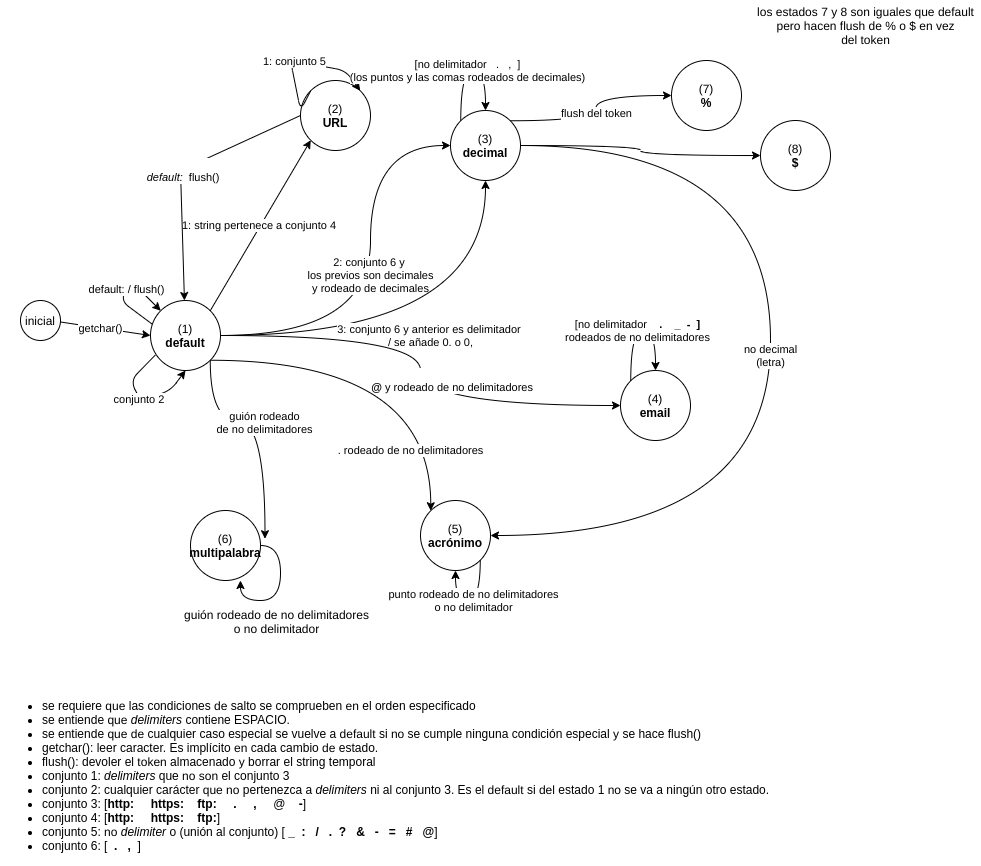

The diagram above was exported from draw.io. Its source (the exported page's mxGraphModel, read from the mxfile embedded in the PNG):
<mxGraphModel dx="1830" dy="573" grid="1" gridSize="10" guides="1" tooltips="1" connect="1" arrows="1" fold="1" page="1" pageScale="1" pageWidth="850" pageHeight="1100" math="0" shadow="0">
  <root>
    <mxCell id="0" />
    <mxCell id="1" parent="0" />
    <mxCell id="0zgvMnLuE46Xk5Unt7J2-4" value="2: conjunto 6 y&amp;nbsp;&lt;br&gt;los previos son decimales&lt;br&gt;y rodeado de decimales" style="edgeStyle=orthogonalEdgeStyle;rounded=0;orthogonalLoop=1;jettySize=auto;html=1;exitX=1;exitY=0.5;exitDx=0;exitDy=0;entryX=0;entryY=0.5;entryDx=0;entryDy=0;curved=1;" parent="1" source="fnp1LY0AVrGAFQniZRLP-1" target="0zgvMnLuE46Xk5Unt7J2-1" edge="1">
      <mxGeometry relative="1" as="geometry">
        <Array as="points">
          <mxPoint x="330" y="335" />
          <mxPoint x="330" y="145" />
        </Array>
      </mxGeometry>
    </mxCell>
    <mxCell id="0zgvMnLuE46Xk5Unt7J2-8" value="3: conjunto 6 y anterior es delimitador&amp;nbsp;&lt;br&gt;/ se añade 0. o 0," style="edgeStyle=orthogonalEdgeStyle;curved=1;rounded=0;orthogonalLoop=1;jettySize=auto;html=1;exitX=1;exitY=0.5;exitDx=0;exitDy=0;entryX=0.5;entryY=1;entryDx=0;entryDy=0;" parent="1" source="fnp1LY0AVrGAFQniZRLP-1" target="0zgvMnLuE46Xk5Unt7J2-1" edge="1">
      <mxGeometry relative="1" as="geometry" />
    </mxCell>
    <mxCell id="zYAU0i4ZB0WPBNcByMc6-9" value="&lt;br&gt;&lt;b&gt;&amp;nbsp;@ &lt;/b&gt;y rodeado de no delimitadores" style="edgeStyle=orthogonalEdgeStyle;curved=1;rounded=0;orthogonalLoop=1;jettySize=auto;html=1;exitX=1;exitY=0.5;exitDx=0;exitDy=0;" parent="1" source="fnp1LY0AVrGAFQniZRLP-1" target="zYAU0i4ZB0WPBNcByMc6-8" edge="1">
      <mxGeometry x="0.2766" y="25" relative="1" as="geometry">
        <mxPoint as="offset" />
      </mxGeometry>
    </mxCell>
    <mxCell id="zYAU0i4ZB0WPBNcByMc6-17" value="guión rodeado&lt;br&gt;de no delimitadores" style="edgeStyle=orthogonalEdgeStyle;curved=1;rounded=0;orthogonalLoop=1;jettySize=auto;html=1;exitX=1;exitY=1;exitDx=0;exitDy=0;entryX=1.064;entryY=0.403;entryDx=0;entryDy=0;entryPerimeter=0;" parent="1" source="fnp1LY0AVrGAFQniZRLP-1" target="zYAU0i4ZB0WPBNcByMc6-16" edge="1">
      <mxGeometry relative="1" as="geometry">
        <Array as="points">
          <mxPoint x="170" y="420" />
          <mxPoint x="225" y="420" />
        </Array>
      </mxGeometry>
    </mxCell>
    <mxCell id="zYAU0i4ZB0WPBNcByMc6-20" value=". rodeado de no delimitadores" style="edgeStyle=orthogonalEdgeStyle;curved=1;rounded=0;orthogonalLoop=1;jettySize=auto;html=1;exitX=1;exitY=1;exitDx=0;exitDy=0;entryX=0;entryY=0;entryDx=0;entryDy=0;" parent="1" source="fnp1LY0AVrGAFQniZRLP-1" target="zYAU0i4ZB0WPBNcByMc6-12" edge="1">
      <mxGeometry x="0.6753" y="-20" relative="1" as="geometry">
        <mxPoint as="offset" />
      </mxGeometry>
    </mxCell>
    <mxCell id="fnp1LY0AVrGAFQniZRLP-1" value="(1)&lt;br&gt;&lt;b&gt;default&lt;/b&gt;" style="ellipse;whiteSpace=wrap;html=1;aspect=fixed;" parent="1" vertex="1">
      <mxGeometry x="110" y="300" width="70" height="70" as="geometry" />
    </mxCell>
    <mxCell id="fnp1LY0AVrGAFQniZRLP-4" value="getchar()" style="endArrow=classic;html=1;entryX=0;entryY=0.5;entryDx=0;entryDy=0;" parent="1" target="fnp1LY0AVrGAFQniZRLP-1" edge="1">
      <mxGeometry width="50" height="50" relative="1" as="geometry">
        <mxPoint x="10" y="320" as="sourcePoint" />
        <mxPoint x="160" y="360" as="targetPoint" />
      </mxGeometry>
    </mxCell>
    <mxCell id="fnp1LY0AVrGAFQniZRLP-6" value="inicial" style="ellipse;whiteSpace=wrap;html=1;aspect=fixed;" parent="1" vertex="1">
      <mxGeometry x="-20" y="300" width="40" height="40" as="geometry" />
    </mxCell>
    <mxCell id="fnp1LY0AVrGAFQniZRLP-7" value="default: / flush()" style="endArrow=classic;html=1;exitX=0.025;exitY=0.338;exitDx=0;exitDy=0;exitPerimeter=0;" parent="1" source="fnp1LY0AVrGAFQniZRLP-1" target="fnp1LY0AVrGAFQniZRLP-1" edge="1">
      <mxGeometry width="50" height="50" relative="1" as="geometry">
        <mxPoint x="-20" y="410" as="sourcePoint" />
        <mxPoint x="150" y="300" as="targetPoint" />
        <Array as="points">
          <mxPoint x="80" y="300" />
          <mxPoint x="90" y="280" />
        </Array>
      </mxGeometry>
    </mxCell>
    <mxCell id="fnp1LY0AVrGAFQniZRLP-8" value="&lt;ul&gt;&lt;li&gt;se requiere que las condiciones de salto se comprueben en el orden especificado&lt;/li&gt;&lt;li&gt;se entiende que &lt;i&gt;delimiters &lt;/i&gt;contiene ESPACIO.&lt;/li&gt;&lt;li&gt;se entiende que de cualquier caso especial se vuelve a default si no se cumple ninguna condición especial y se hace flush()&lt;/li&gt;&lt;li&gt;getchar(): leer caracter. Es implícito en cada cambio de estado.&lt;/li&gt;&lt;li&gt;flush(): devoler el token almacenado y borrar el string temporal&lt;/li&gt;&lt;li&gt;conjunto 1: &lt;i&gt;delimiters&lt;/i&gt;&amp;nbsp;que no son el conjunto 3&lt;/li&gt;&lt;li&gt;conjunto 2: cualquier carácter que no pertenezca a&amp;nbsp;&lt;i&gt;delimiters&lt;/i&gt;&amp;nbsp;ni al conjunto 3. Es el default si del estado 1 no se va a ningún otro estado.&lt;/li&gt;&lt;li&gt;conjunto 3: [&lt;b&gt;http:&lt;/b&gt;&amp;nbsp; &amp;nbsp; &amp;nbsp;&lt;b&gt;https:&lt;/b&gt;&amp;nbsp; &amp;nbsp;&amp;nbsp;&lt;b&gt;ftp:&lt;/b&gt;&amp;nbsp; &amp;nbsp; &amp;nbsp;&lt;b&gt;.&lt;/b&gt;&amp;nbsp; &amp;nbsp; &amp;nbsp;&lt;b&gt;,&lt;/b&gt;&amp;nbsp; &amp;nbsp; &amp;nbsp;@&amp;nbsp; &amp;nbsp;&amp;nbsp;&lt;b&gt;-&lt;/b&gt;]&lt;/li&gt;&lt;li&gt;conjunto 4: [&lt;b&gt;http:&amp;nbsp; &amp;nbsp; &amp;nbsp;https:&amp;nbsp; &amp;nbsp; ftp:&lt;/b&gt;]&lt;/li&gt;&lt;li&gt;conjunto 5: no &lt;i&gt;delimiter&lt;/i&gt;&amp;nbsp;o (unión al conjunto) [&amp;nbsp;&lt;b&gt;_&amp;nbsp; :&amp;nbsp; &amp;nbsp;/&amp;nbsp; &amp;nbsp;.&amp;nbsp; ?&amp;nbsp; &amp;nbsp;&amp;amp;&amp;nbsp; &amp;nbsp;-&amp;nbsp; &amp;nbsp;=&amp;nbsp; &amp;nbsp;#&amp;nbsp; &amp;nbsp;@&lt;/b&gt;]&lt;/li&gt;&lt;li&gt;conjunto 6: [&lt;b&gt;&amp;nbsp; .&amp;nbsp; &amp;nbsp;,&amp;nbsp; &lt;/b&gt;]&lt;/li&gt;&lt;/ul&gt;" style="text;html=1;align=left;verticalAlign=middle;resizable=0;points=[];autosize=1;" parent="1" vertex="1">
      <mxGeometry x="-40" y="685" width="780" height="180" as="geometry" />
    </mxCell>
    <mxCell id="fnp1LY0AVrGAFQniZRLP-11" value="(2)&lt;br&gt;&lt;b&gt;URL&lt;/b&gt;" style="ellipse;whiteSpace=wrap;html=1;aspect=fixed;" parent="1" vertex="1">
      <mxGeometry x="260" y="80" width="70" height="70" as="geometry" />
    </mxCell>
    <mxCell id="fnp1LY0AVrGAFQniZRLP-13" value="1: string pertenece a conjunto 4&amp;nbsp;" style="endArrow=classic;html=1;exitX=1;exitY=0;exitDx=0;exitDy=0;entryX=0;entryY=1;entryDx=0;entryDy=0;" parent="1" source="fnp1LY0AVrGAFQniZRLP-1" target="fnp1LY0AVrGAFQniZRLP-11" edge="1">
      <mxGeometry width="50" height="50" relative="1" as="geometry">
        <mxPoint x="130" y="370" as="sourcePoint" />
        <mxPoint x="180" y="320" as="targetPoint" />
      </mxGeometry>
    </mxCell>
    <mxCell id="fnp1LY0AVrGAFQniZRLP-15" value="conjunto 2&amp;nbsp;" style="endArrow=classic;html=1;exitX=0.07;exitY=0.778;exitDx=0;exitDy=0;exitPerimeter=0;entryX=0.5;entryY=1;entryDx=0;entryDy=0;" parent="1" source="fnp1LY0AVrGAFQniZRLP-1" target="fnp1LY0AVrGAFQniZRLP-1" edge="1">
      <mxGeometry width="50" height="50" relative="1" as="geometry">
        <mxPoint x="-10" y="430" as="sourcePoint" />
        <mxPoint x="40" y="380" as="targetPoint" />
        <Array as="points">
          <mxPoint x="90" y="380" />
          <mxPoint x="100" y="400" />
          <mxPoint x="130" y="390" />
        </Array>
      </mxGeometry>
    </mxCell>
    <mxCell id="fnp1LY0AVrGAFQniZRLP-16" value="1: conjunto 5" style="endArrow=classic;html=1;exitX=0;exitY=0;exitDx=0;exitDy=0;entryX=1;entryY=0;entryDx=0;entryDy=0;" parent="1" source="fnp1LY0AVrGAFQniZRLP-11" target="fnp1LY0AVrGAFQniZRLP-11" edge="1">
      <mxGeometry width="50" height="50" relative="1" as="geometry">
        <mxPoint x="380" y="240" as="sourcePoint" />
        <mxPoint x="430" y="190" as="targetPoint" />
        <Array as="points">
          <mxPoint x="260" y="110" />
          <mxPoint x="250" y="60" />
          <mxPoint x="305" y="70" />
        </Array>
      </mxGeometry>
    </mxCell>
    <mxCell id="fnp1LY0AVrGAFQniZRLP-17" value="&lt;i&gt;&lt;br&gt;&amp;nbsp;default:&amp;nbsp;&amp;nbsp;&lt;/i&gt;flush()" style="endArrow=classic;html=1;exitX=0;exitY=0.5;exitDx=0;exitDy=0;" parent="1" source="fnp1LY0AVrGAFQniZRLP-11" target="fnp1LY0AVrGAFQniZRLP-1" edge="1">
      <mxGeometry width="50" height="50" relative="1" as="geometry">
        <mxPoint x="270" y="200" as="sourcePoint" />
        <mxPoint x="320" y="150" as="targetPoint" />
        <Array as="points">
          <mxPoint x="140" y="170" />
        </Array>
      </mxGeometry>
    </mxCell>
    <mxCell id="zYAU0i4ZB0WPBNcByMc6-6" value="[no delimitador&amp;nbsp; &amp;nbsp;.&amp;nbsp; &amp;nbsp;,&amp;nbsp; ]&lt;br&gt;(los puntos y las comas rodeados de decimales)" style="edgeStyle=orthogonalEdgeStyle;curved=1;rounded=0;orthogonalLoop=1;jettySize=auto;html=1;exitX=0;exitY=0;exitDx=0;exitDy=0;entryX=0.5;entryY=0;entryDx=0;entryDy=0;" parent="1" source="0zgvMnLuE46Xk5Unt7J2-1" target="0zgvMnLuE46Xk5Unt7J2-1" edge="1">
      <mxGeometry relative="1" as="geometry">
        <mxPoint x="380" y="60" as="targetPoint" />
        <Array as="points">
          <mxPoint x="420" y="70" />
          <mxPoint x="445" y="70" />
        </Array>
      </mxGeometry>
    </mxCell>
    <mxCell id="zYAU0i4ZB0WPBNcByMc6-13" value="no decimal&lt;br&gt;(letra)" style="edgeStyle=orthogonalEdgeStyle;curved=1;rounded=0;orthogonalLoop=1;jettySize=auto;html=1;exitX=1;exitY=0.5;exitDx=0;exitDy=0;entryX=1;entryY=0.5;entryDx=0;entryDy=0;" parent="1" source="0zgvMnLuE46Xk5Unt7J2-1" target="zYAU0i4ZB0WPBNcByMc6-12" edge="1">
      <mxGeometry relative="1" as="geometry">
        <Array as="points">
          <mxPoint x="730" y="145" />
          <mxPoint x="730" y="535" />
        </Array>
      </mxGeometry>
    </mxCell>
    <mxCell id="asGhCGCCsu0lnFyicJOr-2" value="flush del token" style="edgeStyle=orthogonalEdgeStyle;rounded=0;orthogonalLoop=1;jettySize=auto;html=1;exitX=1;exitY=0;exitDx=0;exitDy=0;curved=1;" parent="1" source="0zgvMnLuE46Xk5Unt7J2-1" target="asGhCGCCsu0lnFyicJOr-1" edge="1">
      <mxGeometry relative="1" as="geometry" />
    </mxCell>
    <mxCell id="asGhCGCCsu0lnFyicJOr-5" style="edgeStyle=orthogonalEdgeStyle;curved=1;rounded=0;orthogonalLoop=1;jettySize=auto;html=1;exitX=1;exitY=0.5;exitDx=0;exitDy=0;" parent="1" source="0zgvMnLuE46Xk5Unt7J2-1" target="asGhCGCCsu0lnFyicJOr-4" edge="1">
      <mxGeometry relative="1" as="geometry" />
    </mxCell>
    <mxCell id="0zgvMnLuE46Xk5Unt7J2-1" value="(3)&lt;br&gt;&lt;b&gt;decimal&lt;/b&gt;" style="ellipse;whiteSpace=wrap;html=1;aspect=fixed;" parent="1" vertex="1">
      <mxGeometry x="410" y="110" width="70" height="70" as="geometry" />
    </mxCell>
    <mxCell id="zYAU0i4ZB0WPBNcByMc6-8" value="(4)&lt;br&gt;&lt;b&gt;email&lt;/b&gt;" style="ellipse;whiteSpace=wrap;html=1;aspect=fixed;" parent="1" vertex="1">
      <mxGeometry x="580" y="370" width="70" height="70" as="geometry" />
    </mxCell>
    <mxCell id="zYAU0i4ZB0WPBNcByMc6-10" value="[no delimitador&amp;nbsp; &amp;nbsp; &lt;b&gt;.&amp;nbsp; &amp;nbsp; _&amp;nbsp; -&amp;nbsp; ]&lt;/b&gt;&lt;br&gt;rodeados de no delimitadores" style="edgeStyle=orthogonalEdgeStyle;curved=1;rounded=0;orthogonalLoop=1;jettySize=auto;html=1;exitX=0;exitY=0;exitDx=0;exitDy=0;entryX=0.5;entryY=0;entryDx=0;entryDy=0;" parent="1" source="zYAU0i4ZB0WPBNcByMc6-8" target="zYAU0i4ZB0WPBNcByMc6-8" edge="1">
      <mxGeometry relative="1" as="geometry">
        <Array as="points">
          <mxPoint x="590" y="330" />
          <mxPoint x="615" y="330" />
        </Array>
      </mxGeometry>
    </mxCell>
    <mxCell id="zYAU0i4ZB0WPBNcByMc6-12" value="(5)&lt;br&gt;&lt;b&gt;acrónimo&lt;/b&gt;" style="ellipse;whiteSpace=wrap;html=1;aspect=fixed;" parent="1" vertex="1">
      <mxGeometry x="380" y="500" width="70" height="70" as="geometry" />
    </mxCell>
    <mxCell id="zYAU0i4ZB0WPBNcByMc6-14" value="punto rodeado de no delimitadores&lt;br&gt;o no delimitador" style="edgeStyle=orthogonalEdgeStyle;curved=1;rounded=0;orthogonalLoop=1;jettySize=auto;html=1;exitX=1;exitY=1;exitDx=0;exitDy=0;entryX=0.5;entryY=1;entryDx=0;entryDy=0;" parent="1" source="zYAU0i4ZB0WPBNcByMc6-12" target="zYAU0i4ZB0WPBNcByMc6-12" edge="1">
      <mxGeometry relative="1" as="geometry">
        <Array as="points">
          <mxPoint x="440" y="600" />
          <mxPoint x="415" y="600" />
        </Array>
      </mxGeometry>
    </mxCell>
    <mxCell id="zYAU0i4ZB0WPBNcByMc6-16" value="(6)&lt;br&gt;&lt;b&gt;multipalabra&lt;/b&gt;" style="ellipse;whiteSpace=wrap;html=1;aspect=fixed;" parent="1" vertex="1">
      <mxGeometry x="150" y="510" width="70" height="70" as="geometry" />
    </mxCell>
    <mxCell id="zYAU0i4ZB0WPBNcByMc6-18" style="edgeStyle=orthogonalEdgeStyle;curved=1;rounded=0;orthogonalLoop=1;jettySize=auto;html=1;exitX=1;exitY=0.5;exitDx=0;exitDy=0;entryX=0.714;entryY=1;entryDx=0;entryDy=0;entryPerimeter=0;" parent="1" source="zYAU0i4ZB0WPBNcByMc6-16" target="zYAU0i4ZB0WPBNcByMc6-16" edge="1">
      <mxGeometry relative="1" as="geometry" />
    </mxCell>
    <mxCell id="zYAU0i4ZB0WPBNcByMc6-19" value="guión rodeado de no delimitadores&lt;br&gt;o no delimitador" style="text;html=1;align=center;verticalAlign=middle;resizable=0;points=[];labelBackgroundColor=#ffffff;" parent="zYAU0i4ZB0WPBNcByMc6-18" vertex="1" connectable="0">
      <mxGeometry x="-0.1657" y="-5" relative="1" as="geometry">
        <mxPoint y="39" as="offset" />
      </mxGeometry>
    </mxCell>
    <mxCell id="asGhCGCCsu0lnFyicJOr-1" value="(7)&lt;br&gt;&lt;b&gt;%&lt;br&gt;&lt;/b&gt;" style="ellipse;whiteSpace=wrap;html=1;aspect=fixed;" parent="1" vertex="1">
      <mxGeometry x="631" y="60" width="70" height="70" as="geometry" />
    </mxCell>
    <mxCell id="asGhCGCCsu0lnFyicJOr-3" value="los estados 7 y 8 son iguales que default&lt;br&gt;pero hacen flush de % o $ en vez&lt;br&gt;del token" style="text;html=1;align=center;verticalAlign=middle;resizable=0;points=[];autosize=1;" parent="1" vertex="1">
      <mxGeometry x="710" width="230" height="50" as="geometry" />
    </mxCell>
    <mxCell id="asGhCGCCsu0lnFyicJOr-4" value="(8)&lt;br&gt;&lt;b&gt;$&lt;br&gt;&lt;/b&gt;" style="ellipse;whiteSpace=wrap;html=1;aspect=fixed;" parent="1" vertex="1">
      <mxGeometry x="720" y="120" width="70" height="70" as="geometry" />
    </mxCell>
  </root>
</mxGraphModel>